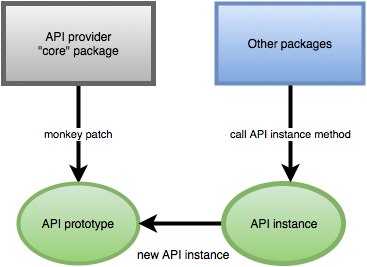

The diagram above was exported from draw.io. Its source (the exported page's mxGraphModel, read from the mxfile embedded in the PNG):
<mxGraphModel dx="954" dy="495" grid="1" gridSize="10" guides="1" tooltips="1" connect="1" arrows="1" fold="1" page="1" pageScale="1" pageWidth="826" pageHeight="1169" background="#ffffff" math="0">
  <root>
    <mxCell id="0" />
    <mxCell id="1" parent="0" />
    <mxCell id="4" value="monkey patch&lt;br&gt;" style="edgeStyle=orthogonalEdgeStyle;rounded=0;html=1;jettySize=auto;orthogonalLoop=1;strokeWidth=4;" edge="1" parent="1" source="2" target="3">
      <mxGeometry relative="1" as="geometry" />
    </mxCell>
    <mxCell id="2" value="API provider&lt;br&gt;&quot;core&quot; package&lt;br&gt;" style="whiteSpace=wrap;html=1;plain-gray;strokeWidth=5;" vertex="1" parent="1">
      <mxGeometry x="80" y="60" width="150" height="80" as="geometry" />
    </mxCell>
    <mxCell id="3" value="API prototype&lt;br&gt;" style="ellipse;whiteSpace=wrap;html=1;plain-green;strokeWidth=4;" vertex="1" parent="1">
      <mxGeometry x="95" y="240" width="120" height="80" as="geometry" />
    </mxCell>
    <mxCell id="10" style="edgeStyle=orthogonalEdgeStyle;rounded=0;html=1;entryX=1;entryY=0.5;jettySize=auto;orthogonalLoop=1;strokeWidth=4;" edge="1" parent="1" source="5" target="3">
      <mxGeometry relative="1" as="geometry" />
    </mxCell>
    <mxCell id="11" value="new API instance&lt;br&gt;" style="text;html=1;resizable=0;points=[];;align=center;verticalAlign=middle;labelBackgroundColor=#ffffff;" vertex="1" connectable="0" parent="10">
      <mxGeometry x="0.0353" y="1" relative="1" as="geometry">
        <mxPoint x="4" y="29" as="offset" />
      </mxGeometry>
    </mxCell>
    <mxCell id="5" value="API instance&lt;br&gt;" style="ellipse;whiteSpace=wrap;html=1;plain-green;strokeWidth=5;" vertex="1" parent="1">
      <mxGeometry x="300" y="240" width="120" height="80" as="geometry" />
    </mxCell>
    <mxCell id="7" value="call API instance method&lt;br&gt;" style="edgeStyle=orthogonalEdgeStyle;rounded=0;html=1;entryX=0.558;entryY=-0.012;entryPerimeter=0;jettySize=auto;orthogonalLoop=1;strokeWidth=4;" edge="1" parent="1" source="6" target="5">
      <mxGeometry relative="1" as="geometry" />
    </mxCell>
    <mxCell id="6" value="Other packages&lt;br&gt;" style="whiteSpace=wrap;html=1;plain-blue;strokeWidth=4;" vertex="1" parent="1">
      <mxGeometry x="293" y="60" width="147" height="80" as="geometry" />
    </mxCell>
  </root>
</mxGraphModel>